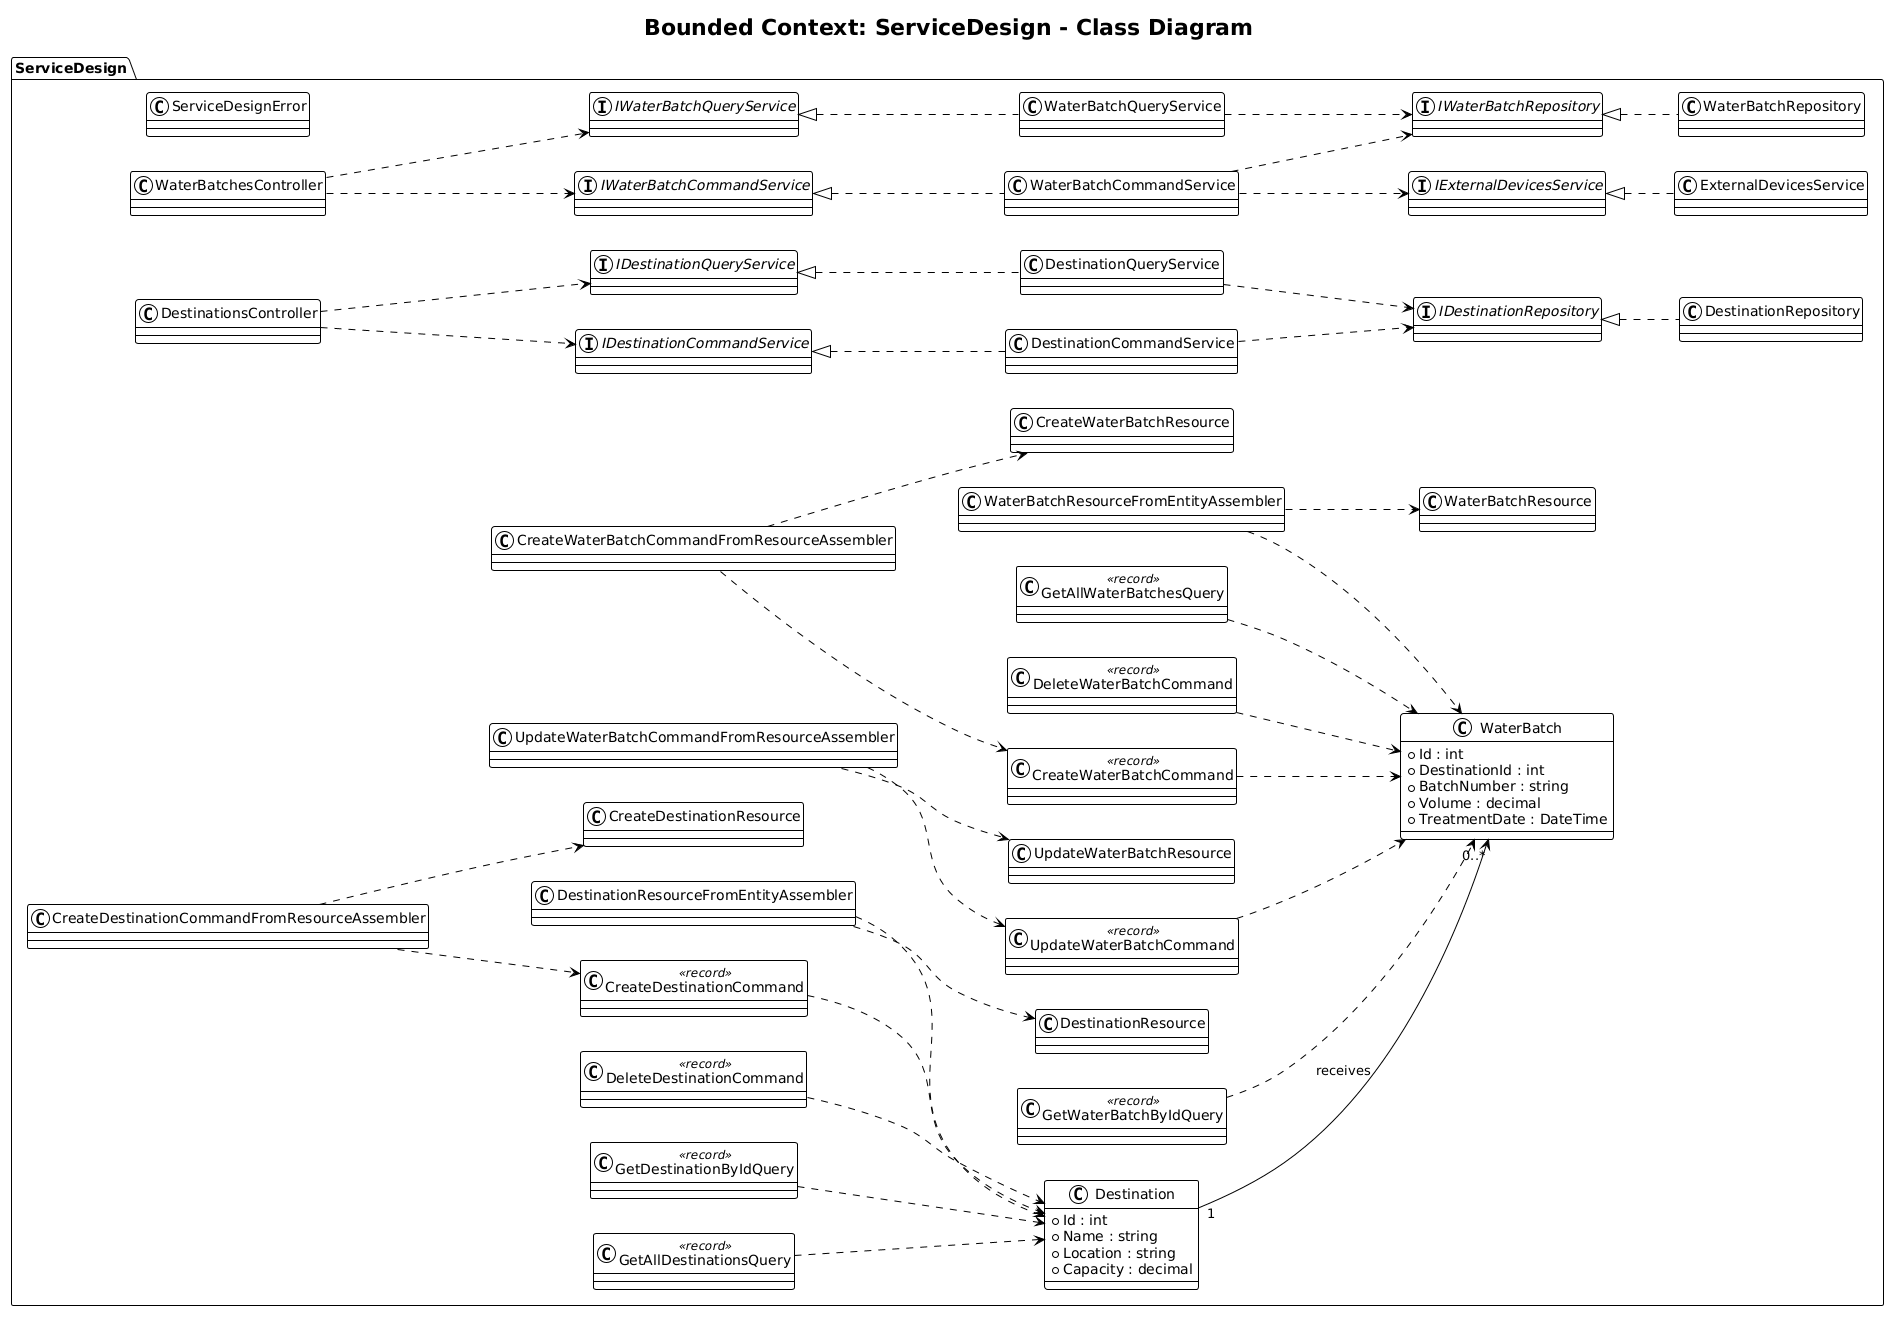

The diagram above was rendered by PlantUML. Its source (embedded in the PNG):
@startuml
!theme plain
left to right direction

title Bounded Context: ServiceDesign - Class Diagram

package "ServiceDesign" {

'=====================================================
' AGGREGATES
'=====================================================

class Destination {
    +Id : int
    +Name : string
    +Location : string
    +Capacity : decimal
}

class WaterBatch {
    +Id : int
    +DestinationId : int
    +BatchNumber : string
    +Volume : decimal
    +TreatmentDate : DateTime
}

'=====================================================
' COMMANDS
'=====================================================

class CreateDestinationCommand <<record>>

class DeleteDestinationCommand <<record>>

class CreateWaterBatchCommand <<record>>

class UpdateWaterBatchCommand <<record>>

class DeleteWaterBatchCommand <<record>>

'=====================================================
' QUERIES
'=====================================================

class GetAllDestinationsQuery <<record>>

class GetDestinationByIdQuery <<record>>

class GetAllWaterBatchesQuery <<record>>

class GetWaterBatchByIdQuery <<record>>

'=====================================================
' REPOSITORIES
'=====================================================

interface IDestinationRepository

interface IWaterBatchRepository

class DestinationRepository

class WaterBatchRepository

'=====================================================
' APPLICATION
'=====================================================

interface IDestinationCommandService

interface IDestinationQueryService

interface IWaterBatchCommandService

interface IWaterBatchQueryService

class DestinationCommandService

class DestinationQueryService

class WaterBatchCommandService

class WaterBatchQueryService

'=====================================================
' ACL
'=====================================================

interface IExternalDevicesService

class ExternalDevicesService

'=====================================================
' REST CONTROLLERS
'=====================================================

class DestinationsController

class WaterBatchesController

'=====================================================
' REST RESOURCES
'=====================================================

class CreateDestinationResource

class DestinationResource

class CreateWaterBatchResource

class UpdateWaterBatchResource

class WaterBatchResource

'=====================================================
' ASSEMBLERS
'=====================================================

class CreateDestinationCommandFromResourceAssembler

class DestinationResourceFromEntityAssembler

class CreateWaterBatchCommandFromResourceAssembler

class UpdateWaterBatchCommandFromResourceAssembler

class WaterBatchResourceFromEntityAssembler

'=====================================================
' ERRORS
'=====================================================

class ServiceDesignError

'=====================================================
' RELATIONSHIPS
'=====================================================

Destination "1" --> "0..*" WaterBatch : receives

IDestinationRepository <|.. DestinationRepository

IWaterBatchRepository <|.. WaterBatchRepository

IDestinationCommandService <|.. DestinationCommandService

IDestinationQueryService <|.. DestinationQueryService

IWaterBatchCommandService <|.. WaterBatchCommandService

IWaterBatchQueryService <|.. WaterBatchQueryService

IExternalDevicesService <|.. ExternalDevicesService

DestinationCommandService ..> IDestinationRepository

DestinationQueryService ..> IDestinationRepository

WaterBatchCommandService ..> IWaterBatchRepository

WaterBatchQueryService ..> IWaterBatchRepository

WaterBatchCommandService ..> IExternalDevicesService

DestinationsController ..> IDestinationCommandService

DestinationsController ..> IDestinationQueryService

WaterBatchesController ..> IWaterBatchCommandService

WaterBatchesController ..> IWaterBatchQueryService

CreateDestinationCommandFromResourceAssembler ..> CreateDestinationResource

CreateDestinationCommandFromResourceAssembler ..> CreateDestinationCommand

DestinationResourceFromEntityAssembler ..> Destination

DestinationResourceFromEntityAssembler ..> DestinationResource

CreateWaterBatchCommandFromResourceAssembler ..> CreateWaterBatchResource

CreateWaterBatchCommandFromResourceAssembler ..> CreateWaterBatchCommand

UpdateWaterBatchCommandFromResourceAssembler ..> UpdateWaterBatchResource

UpdateWaterBatchCommandFromResourceAssembler ..> UpdateWaterBatchCommand

WaterBatchResourceFromEntityAssembler ..> WaterBatch

WaterBatchResourceFromEntityAssembler ..> WaterBatchResource

CreateDestinationCommand ..> Destination

DeleteDestinationCommand ..> Destination

CreateWaterBatchCommand ..> WaterBatch

UpdateWaterBatchCommand ..> WaterBatch

DeleteWaterBatchCommand ..> WaterBatch

GetAllDestinationsQuery ..> Destination

GetDestinationByIdQuery ..> Destination

GetAllWaterBatchesQuery ..> WaterBatch

GetWaterBatchByIdQuery ..> WaterBatch

}
@enduml